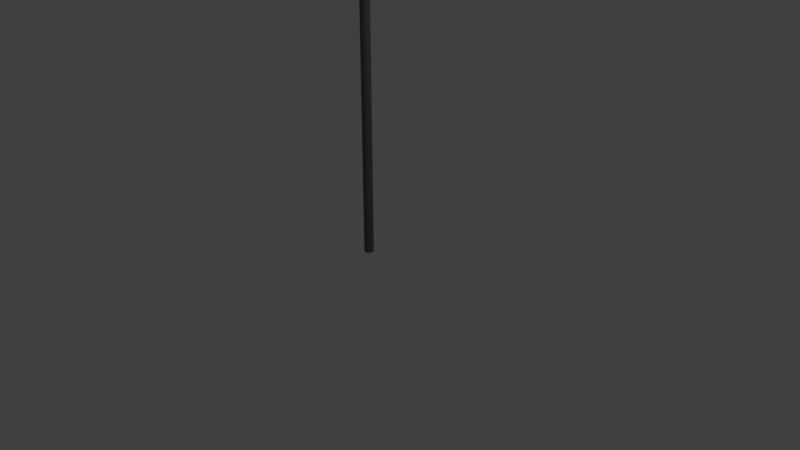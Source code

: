 # Source: FlagBlue.blend  (saved by Blender 2.79.0; exported with 4.5.12 LTS)
import bpy
from mathutils import Matrix  # noqa: F401  (used for matrix-valued properties, if any)

bpy.ops.wm.read_factory_settings(use_empty=True)
scene = bpy.context.scene
scene.name = 'Scene'

# ---- collections
col_collection_1 = bpy.data.collections.new('Collection 1'); scene.collection.children.link(col_collection_1)

# ---- materials (node trees are filled in below, after node groups)
mat_material_001 = bpy.data.materials.new('Material.001')
mat_material_001.alpha_threshold = 0.0
mat_material_001.use_transparent_shadow = False
mat_material_001.diffuse_color = (0.0, 0.0, 1.0, 1.0)
mat_material_001.roughness = 0.5
mat_material_002 = bpy.data.materials.new('Material.002')
mat_material_002.alpha_threshold = 0.0
mat_material_002.use_transparent_shadow = False
mat_material_002.diffuse_color = (0.1405, 0.1405, 0.1405, 1.0)
mat_material_002.roughness = 0.5

# ---- material node trees

# ---- world
world_world = bpy.data.worlds.new('World'); scene.world = world_world
world_world.color = (0.05088, 0.05088, 0.05088)
world_world.use_sun_shadow = False
world_world.sun_shadow_jitter_overblur = 0.0
world_world.cycles.sampling_method = 'MANUAL'

# ---- cameras
cam_camera = bpy.data.cameras.new('Camera')
cam_camera.clip_end = 100.0
cam_camera.lens = 35.0
cam_camera.sensor_width = 32.0
cam_camera.sensor_height = 18.0
cam_camera.ortho_scale = 7.314
cam_camera.dof.focus_distance = 0.0
cam_camera.dof.aperture_fstop = 128.0

# ---- lights
light_lamp = bpy.data.lights.new('Lamp', 'POINT')
light_lamp.transmission_factor = 0.0
light_lamp.cutoff_distance = 30.0
light_lamp.energy = 100.0
light_lamp.shadow_buffer_clip_start = 1.001
light_lamp.shadow_soft_size = 0.1
light_lamp.shadow_maximum_resolution = 0.006
light_lamp.use_absolute_resolution = True

# ---- meshes
me_cylinder = bpy.data.meshes.new('Cylinder')
me_cylinder.from_pydata([(0.0, 1.0, -1.0), (0.0, 1.0, 1.0), (0.1951, 0.9808, -1.0), (0.1951, 0.9808, 1.0), (0.3827, 0.9239, -1.0), (0.3827, 0.9239, 1.0), (0.5556, 0.8315, -1.0), (0.5556, 0.8315, 1.0), (0.7071, 0.7071, -1.0), (0.7071, 0.7071, 1.0), (0.8315, 0.5556, -1.0), (0.8315, 0.5556, 1.0), (0.9239, 0.3827, -1.0), (0.9239, 0.3827, 1.0), (0.9808, 0.1951, -1.0), (0.9808, 0.1951, 1.0), (1.0, 7.55e-08, -1.0), (1.0, 7.55e-08, 1.0), (0.9808, -0.1951, -1.0), (0.9808, -0.1951, 1.0), (0.9239, -0.3827, -1.0), (0.9239, -0.3827, 1.0), (0.8315, -0.5556, -1.0), (0.8315, -0.5556, 1.0), (0.7071, -0.7071, -1.0), (0.7071, -0.7071, 1.0), (0.5556, -0.8315, -1.0), (0.5556, -0.8315, 1.0), (0.3827, -0.9239, -1.0), (0.3827, -0.9239, 1.0), (0.1951, -0.9808, -1.0), (0.1951, -0.9808, 1.0), (-3.258e-07, -1.0, -1.0), (-3.258e-07, -1.0, 1.0), (-0.1951, -0.9808, -1.0), (-0.1951, -0.9808, 1.0), (-0.3827, -0.9239, -1.0), (-0.3827, -0.9239, 1.0), (-0.5556, -0.8315, -1.0), (-0.5556, -0.8315, 1.0), (-0.7071, -0.7071, -1.0), (-0.7071, -0.7071, 1.0), (-0.8315, -0.5556, -1.0), (-0.8315, -0.5556, 1.0), (-0.9239, -0.3827, -1.0), (-0.9239, -0.3827, 1.0), (-0.9808, -0.1951, -1.0), (-0.9808, -0.1951, 1.0), (-1.0, 9.656e-07, -1.0), (-1.0, 9.656e-07, 1.0), (-0.9808, 0.1951, -1.0), (-0.9808, 0.1951, 1.0), (-0.9239, 0.3827, -1.0), (-0.9239, 0.3827, 1.0), (-0.8315, 0.5556, -1.0), (-0.8315, 0.5556, 1.0), (-0.7071, 0.7071, -1.0), (-0.7071, 0.7071, 1.0), (-0.5556, 0.8315, -1.0), (-0.5556, 0.8315, 1.0), (-0.3827, 0.9239, -1.0), (-0.3827, 0.9239, 1.0), (-0.1951, 0.9808, -1.0), (-0.1951, 0.9808, 1.0), (0.0, 1.0, -0.75), (0.0, 1.0, -0.5), (0.0, 1.0, -0.25), (0.0, 1.0, 0.0), (0.0, 1.0, 0.25), (-2.048e-08, 1.382, 0.9166), (-2.048e-08, 1.382, 0.9628), (0.2697, 1.356, 0.9628), (0.2697, 1.356, 0.9166), (0.1951, 0.9808, 0.25), (0.1951, 0.9808, 0.0), (0.1951, 0.9808, -0.25), (0.1951, 0.9808, -0.5), (0.1951, 0.9808, -0.75), (0.529, 1.277, 0.9628), (0.8327, 1.117, 0.9166), (0.6799, 0.7672, 0.2503), (0.3827, 0.9239, 0.0), (0.3827, 0.9239, -0.25), (0.3827, 0.9239, -0.5), (0.3827, 0.9239, -0.75), (0.768, 1.149, 0.9628), (1.472, 0.7786, 0.916), (0.8466, 0.6781, 0.2513), (0.5556, 0.8315, 0.0), (0.5556, 0.8315, -0.25), (0.5556, 0.8315, -0.5), (0.5556, 0.8315, -0.75), (0.9775, 0.9775, 0.9628), (0.9775, 0.9775, 0.9166), (0.7071, 0.7071, 0.25), (0.7071, 0.7071, 0.0), (0.7071, 0.7071, -0.25), (0.7071, 0.7071, -0.5), (0.7071, 0.7071, -0.75), (1.149, 0.768, 0.9628), (1.149, 0.768, 0.9166), (0.8315, 0.5556, 0.25), (0.8315, 0.5556, 0.0), (0.8315, 0.5556, -0.25), (0.8315, 0.5556, -0.5), (0.8315, 0.5556, -0.75), (1.277, 0.529, 0.9628), (1.277, 0.529, 0.9166), (0.9239, 0.3827, 0.25), (0.9239, 0.3827, 0.0), (0.9239, 0.3827, -0.25), (0.9239, 0.3827, -0.5), (0.9239, 0.3827, -0.75), (1.356, 0.2697, 0.9628), (1.356, 0.2697, 0.9166), (0.9808, 0.1951, 0.25), (0.9808, 0.1951, 0.0), (0.9808, 0.1951, -0.25), (0.9808, 0.1951, -0.5), (0.9808, 0.1951, -0.75), (1.382, -1.742e-08, 0.9628), (1.382, -1.742e-08, 0.9166), (1.0, 7.55e-08, 0.25), (1.0, 7.55e-08, 0.0), (1.0, 7.55e-08, -0.25), (1.0, 7.55e-08, -0.5), (1.0, 7.55e-08, -0.75), (1.356, -0.2697, 0.9628), (1.356, -0.2697, 0.9166), (0.9808, -0.1951, 0.25), (0.9808, -0.1951, 0.0), (0.9808, -0.1951, -0.25), (0.9808, -0.1951, -0.5), (0.9808, -0.1951, -0.75), (1.277, -0.529, 0.9628), (1.277, -0.529, 0.9166), (0.9239, -0.3827, 0.25), (0.9239, -0.3827, 0.0), (0.9239, -0.3827, -0.25), (0.9239, -0.3827, -0.5), (0.9239, -0.3827, -0.75), (1.149, -0.768, 0.9628), (1.149, -0.768, 0.9166), (0.8315, -0.5556, 0.25), (0.8315, -0.5556, 0.0), (0.8315, -0.5556, -0.25), (0.8315, -0.5556, -0.5), (0.8315, -0.5556, -0.75), (0.9775, -0.9775, 0.9628), (0.9775, -0.9775, 0.9166), (0.7071, -0.7071, 0.25), (0.7071, -0.7071, 0.0), (0.7071, -0.7071, -0.25), (0.7071, -0.7071, -0.5), (0.7071, -0.7071, -0.75), (0.768, -1.149, 0.9628), (0.768, -1.149, 0.9166), (0.5556, -0.8315, 0.25), (0.5556, -0.8315, 0.0), (0.5556, -0.8315, -0.25), (0.5556, -0.8315, -0.5), (0.5556, -0.8315, -0.75), (0.529, -1.277, 0.9628), (0.529, -1.277, 0.9166), (0.3827, -0.9239, 0.25), (0.3827, -0.9239, 0.0), (0.3827, -0.9239, -0.25), (0.3827, -0.9239, -0.5), (0.3827, -0.9239, -0.75), (0.2697, -1.356, 0.9628), (0.2697, -1.356, 0.9166), (0.1951, -0.9808, 0.25), (0.1951, -0.9808, 0.0), (0.1951, -0.9808, -0.25), (0.1951, -0.9808, -0.5), (0.1951, -0.9808, -0.75), (-4.709e-07, -1.382, 0.9628), (-4.709e-07, -1.382, 0.9166), (-3.258e-07, -1.0, 0.25), (-3.258e-07, -1.0, 0.0), (-3.258e-07, -1.0, -0.25), (-3.258e-07, -1.0, -0.5), (-3.258e-07, -1.0, -0.75), (-0.2697, -1.356, 0.9628), (-0.2697, -1.356, 0.9166), (-0.1951, -0.9808, 0.25), (-0.1951, -0.9808, 0.0), (-0.1951, -0.9808, -0.25), (-0.1951, -0.9808, -0.5), (-0.1951, -0.9808, -0.75), (-0.529, -1.277, 0.9628), (-0.529, -1.277, 0.9166), (-0.3827, -0.9239, 0.25), (-0.3827, -0.9239, 0.0), (-0.3827, -0.9239, -0.25), (-0.3827, -0.9239, -0.5), (-0.3827, -0.9239, -0.75), (-0.768, -1.149, 0.9628), (-0.768, -1.149, 0.9166), (-0.5556, -0.8315, 0.25), (-0.5556, -0.8315, 0.0), (-0.5556, -0.8315, -0.25), (-0.5556, -0.8315, -0.5), (-0.5556, -0.8315, -0.75), (-0.9775, -0.9775, 0.9628), (-0.9775, -0.9775, 0.9166), (-0.7071, -0.7071, 0.25), (-0.7071, -0.7071, 0.0), (-0.7071, -0.7071, -0.25), (-0.7071, -0.7071, -0.5), (-0.7071, -0.7071, -0.75), (-1.149, -0.768, 0.9628), (-1.149, -0.768, 0.9166), (-0.8315, -0.5556, 0.25), (-0.8315, -0.5556, 0.0), (-0.8315, -0.5556, -0.25), (-0.8315, -0.5556, -0.5), (-0.8315, -0.5556, -0.75), (-1.277, -0.529, 0.9628), (-1.277, -0.529, 0.9166), (-0.9239, -0.3827, 0.25), (-0.9239, -0.3827, 0.0), (-0.9239, -0.3827, -0.25), (-0.9239, -0.3827, -0.5), (-0.9239, -0.3827, -0.75), (-1.356, -0.2697, 0.9628), (-1.356, -0.2697, 0.9166), (-0.9808, -0.1951, 0.25), (-0.9808, -0.1951, 0.0), (-0.9808, -0.1951, -0.25), (-0.9808, -0.1951, -0.5), (-0.9808, -0.1951, -0.75), (-1.382, 1.213e-06, 0.9628), (-1.382, 1.213e-06, 0.9166), (-1.0, 9.656e-07, 0.25), (-1.0, 9.656e-07, 0.0), (-1.0, 9.656e-07, -0.25), (-1.0, 9.656e-07, -0.5), (-1.0, 9.656e-07, -0.75), (-1.356, 0.2697, 0.9628), (-1.356, 0.2697, 0.9166), (-0.9808, 0.1951, 0.25), (-0.9808, 0.1951, 0.0), (-0.9808, 0.1951, -0.25), (-0.9808, 0.1951, -0.5), (-0.9808, 0.1951, -0.75), (-1.277, 0.529, 0.9628), (-1.277, 0.529, 0.9166), (-0.9239, 0.3827, 0.25), (-0.9239, 0.3827, 0.0), (-0.9239, 0.3827, -0.25), (-0.9239, 0.3827, -0.5), (-0.9239, 0.3827, -0.75), (-1.149, 0.768, 0.9628), (-1.149, 0.768, 0.9166), (-0.8315, 0.5556, 0.25), (-0.8315, 0.5556, 0.0), (-0.8315, 0.5556, -0.25), (-0.8315, 0.5556, -0.5), (-0.8315, 0.5556, -0.75), (-0.9775, 0.9775, 0.9628), (-0.9775, 0.9775, 0.9166), (-0.7071, 0.7071, 0.25), (-0.7071, 0.7071, 0.0), (-0.7071, 0.7071, -0.25), (-0.7071, 0.7071, -0.5), (-0.7071, 0.7071, -0.75), (-0.768, 1.149, 0.9628), (-0.768, 1.149, 0.9166), (-0.5556, 0.8315, 0.25), (-0.5556, 0.8315, 0.0), (-0.5556, 0.8315, -0.25), (-0.5556, 0.8315, -0.5), (-0.5556, 0.8315, -0.75), (-0.529, 1.277, 0.9628), (-0.529, 1.277, 0.9166), (-0.3827, 0.9239, 0.25), (-0.3827, 0.9239, 0.0), (-0.3827, 0.9239, -0.25), (-0.3827, 0.9239, -0.5), (-0.3827, 0.9239, -0.75), (-0.2697, 1.356, 0.9628), (-0.2697, 1.356, 0.9166), (-0.1951, 0.9808, 0.25), (-0.1951, 0.9808, 0.0), (-0.1951, 0.9808, -0.25), (-0.1951, 0.9808, -0.5), (-0.1951, 0.9808, -0.75), (16.59, 31.2, 0.8385), (14.1, 25.27, 0.2341), (16.82, 31.07, 0.8379), (14.27, 25.18, 0.235), (-2.925e-09, 1.055, 0.3452), (-5.85e-09, 1.109, 0.4405), (-0.343, 1.345, 0.5388), (0.8014, 0.7961, 0.6311), (-1.463e-08, 1.273, 0.7262), (-1.755e-08, 1.328, 0.8214), (0.259, 1.302, 0.8214), (0.2484, 1.249, 0.7262), (1.033, 0.776, 0.6301), (-0.1219, 1.325, 0.5379), (0.2164, 1.088, 0.4405), (0.2057, 1.034, 0.3452), (1.634, 0.6332, 0.8177), (0.07431, 1.394, 0.7288), (1.255, 0.7102, 0.629), (-0.5922, 1.622, 0.5345), (0.9629, 0.7411, 0.4417), (-0.6165, 1.512, 0.3425), (2.236, 0.3141, 0.8154), (0.2777, 1.285, 0.727), (1.459, 0.6011, 0.6279), (-0.3913, 1.515, 0.5343), (1.494, 0.4596, 0.4414), (-0.1001, 1.238, 0.3444), (0.9389, 0.9389, 0.8214), (0.9002, 0.9002, 0.7262), (1.637, 0.4531, 0.6268), (0.4549, 1.017, 0.5347), (0.7844, 0.7844, 0.4405), (0.7457, 0.7457, 0.3452), (1.104, 0.7377, 0.8214), (1.059, 0.7073, 0.7262), (1.013, 0.677, 0.6309), (0.9677, 0.6466, 0.5357), (0.9223, 0.6163, 0.4405), (0.8769, 0.5859, 0.3452), (1.227, 0.5081, 0.8214), (1.176, 0.4872, 0.7262), (1.126, 0.4663, 0.6309), (1.075, 0.4454, 0.5357), (1.025, 0.4245, 0.4405), (0.9743, 0.4036, 0.3452), (1.302, 0.259, 0.8214), (1.249, 0.2484, 0.7262), (1.195, 0.2377, 0.6309), (1.142, 0.2271, 0.5357), (1.088, 0.2164, 0.4405), (1.034, 0.2057, 0.3452), (1.328, -4.149e-09, 0.8214), (1.273, 9.125e-09, 0.7262), (1.218, 2.24e-08, 0.6309), (1.164, 3.567e-08, 0.5357), (1.109, 4.895e-08, 0.4405), (1.055, 6.222e-08, 0.3452), (1.302, -0.259, 0.8214), (1.249, -0.2484, 0.7262), (1.195, -0.2377, 0.6309), (1.142, -0.2271, 0.5357), (1.088, -0.2164, 0.4405), (1.034, -0.2057, 0.3452), (1.227, -0.5081, 0.8214), (1.176, -0.4872, 0.7262), (1.126, -0.4663, 0.6309), (1.075, -0.4454, 0.5357), (1.025, -0.4245, 0.4405), (0.9743, -0.4036, 0.3452), (1.104, -0.7377, 0.8214), (1.059, -0.7073, 0.7262), (1.013, -0.677, 0.6309), (0.9677, -0.6466, 0.5357), (0.9223, -0.6163, 0.4405), (0.8769, -0.5859, 0.3452), (0.9389, -0.9389, 0.8214), (0.9002, -0.9002, 0.7262), (0.8616, -0.8616, 0.6309), (0.823, -0.823, 0.5357), (0.7844, -0.7844, 0.4405), (0.7457, -0.7457, 0.3452), (0.7377, -1.104, 0.8214), (0.7073, -1.059, 0.7262), (0.677, -1.013, 0.6309), (0.6466, -0.9677, 0.5357), (0.6163, -0.9223, 0.4405), (0.5859, -0.8769, 0.3452), (0.5081, -1.227, 0.8214), (0.4872, -1.176, 0.7262), (0.4663, -1.126, 0.6309), (0.4454, -1.075, 0.5357), (0.4245, -1.025, 0.4405), (0.4036, -0.9743, 0.3452), (0.259, -1.302, 0.8214), (0.2484, -1.249, 0.7262), (0.2377, -1.195, 0.6309), (0.2271, -1.142, 0.5357), (0.2164, -1.088, 0.4405), (0.2057, -1.034, 0.3452), (-4.502e-07, -1.328, 0.8214), (-4.295e-07, -1.273, 0.7262), (-4.087e-07, -1.218, 0.6309), (-3.88e-07, -1.164, 0.5357), (-3.673e-07, -1.109, 0.4405), (-3.466e-07, -1.055, 0.3452), (-0.259, -1.302, 0.8214), (-0.2484, -1.249, 0.7262), (-0.2377, -1.195, 0.6309), (-0.2271, -1.142, 0.5357), (-0.2164, -1.088, 0.4405), (-0.2057, -1.034, 0.3452), (-0.5081, -1.227, 0.8214), (-0.4872, -1.176, 0.7262), (-0.4663, -1.126, 0.6309), (-0.4454, -1.075, 0.5357), (-0.4245, -1.025, 0.4405), (-0.4036, -0.9743, 0.3452), (-0.7377, -1.104, 0.8214), (-0.7073, -1.059, 0.7262), (-0.677, -1.013, 0.6309), (-0.6466, -0.9677, 0.5357), (-0.6163, -0.9223, 0.4405), (-0.5859, -0.8769, 0.3452), (-0.9389, -0.9389, 0.8214), (-0.9002, -0.9002, 0.7262), (-0.8616, -0.8616, 0.6309), (-0.823, -0.823, 0.5357), (-0.7844, -0.7844, 0.4405), (-0.7457, -0.7457, 0.3452), (-1.104, -0.7377, 0.8214), (-1.059, -0.7073, 0.7262), (-1.013, -0.677, 0.6309), (-0.9677, -0.6466, 0.5357), (-0.9223, -0.6163, 0.4405), (-0.8769, -0.5859, 0.3452), (-1.227, -0.5081, 0.8214), (-1.176, -0.4872, 0.7262), (-1.126, -0.4663, 0.6309), (-1.075, -0.4454, 0.5357), (-1.025, -0.4245, 0.4405), (-0.9743, -0.4036, 0.3452), (-1.302, -0.259, 0.8214), (-1.249, -0.2484, 0.7262), (-1.195, -0.2377, 0.6309), (-1.142, -0.2271, 0.5357), (-1.088, -0.2164, 0.4405), (-1.034, -0.2057, 0.3452), (-1.328, 1.178e-06, 0.8214), (-1.273, 1.142e-06, 0.7262), (-1.218, 1.107e-06, 0.6309), (-1.164, 1.072e-06, 0.5357), (-1.109, 1.036e-06, 0.4405), (-1.055, 1.001e-06, 0.3452), (-1.302, 0.259, 0.8214), (-1.249, 0.2484, 0.7262), (-1.195, 0.2377, 0.6309), (-1.142, 0.2271, 0.5357), (-1.088, 0.2164, 0.4405), (-1.034, 0.2057, 0.3452), (-1.227, 0.5081, 0.8214), (-1.176, 0.4872, 0.7262), (-1.126, 0.4663, 0.6309), (-1.075, 0.4454, 0.5357), (-1.025, 0.4245, 0.4405), (-0.9743, 0.4036, 0.3452), (-1.104, 0.7377, 0.8214), (-1.059, 0.7073, 0.7262), (-1.013, 0.677, 0.6309), (-0.9677, 0.6466, 0.5357), (-0.9223, 0.6163, 0.4405), (-0.8769, 0.5859, 0.3452), (-0.9389, 0.9389, 0.8214), (-0.9002, 0.9002, 0.7262), (-0.8616, 0.8616, 0.6309), (-0.823, 0.823, 0.5357), (-0.7844, 0.7844, 0.4405), (-0.7457, 0.7457, 0.3452), (-0.7377, 1.104, 0.8214), (-0.7073, 1.059, 0.7262), (0.1387, 0.5833, 0.6335), (-0.976, 1.141, 0.5411), (-0.6163, 0.9223, 0.4405), (-0.5859, 0.8769, 0.3452), (-0.5081, 1.227, 0.8214), (-0.4872, 1.176, 0.7262), (0.3455, 0.6979, 0.6329), (-0.7784, 1.251, 0.5405), (-0.4245, 1.025, 0.4405), (-0.4036, 0.9743, 0.3452), (-0.259, 1.302, 0.8214), (-0.2484, 1.249, 0.7262), (0.5693, 0.7697, 0.6321), (-0.5647, 1.319, 0.5397), (-0.2164, 1.088, 0.4405), (-0.2057, 1.034, 0.3452), (14.76, 25.76, 0.8003), (15.74, 31.52, 0.7109), (11.03, 19.37, 0.6108), (15.37, 31.59, 0.5165), (13.93, 24.7, 0.4243), (15.54, 31.38, 0.3256), (14.96, 25.65, 0.798), (15.94, 31.41, 0.7091), (11.23, 19.26, 0.6097), (15.57, 31.48, 0.5163), (14.12, 24.6, 0.4247), (15.71, 31.28, 0.3262), (3.045, 4.032, 0.2139), (4.941, 7.544, 0.2131), (6.37, 11.3, 0.248), (8.581, 14.65, 0.2233), (10.48, 18.16, 0.2225), (12.52, 21.6, 0.2109), (12.68, 21.51, 0.2119), (10.64, 18.07, 0.2235), (8.748, 14.56, 0.2243), (6.537, 11.21, 0.249), (5.108, 7.455, 0.2141), (3.211, 3.943, 0.2148), (2.866, 5.529, 0.8703), (5.273, 9.743, 0.8607), (7.709, 13.94, 0.8879), (9.808, 18.32, 0.8537), (12.04, 22.62, 0.8441), (14.22, 26.96, 0.8234), (3.504, 5.19, 0.8697), (5.511, 9.616, 0.8601), (7.947, 13.81, 0.8873), (10.05, 18.19, 0.8531), (12.28, 22.5, 0.8435), (14.45, 26.83, 0.8228), (3.266, 4.349, 0.7819), (4.926, 8.052, 0.7808), (7.672, 11.18, 0.8121), (8.985, 15.07, 0.7893), (10.87, 18.65, 0.7882), (12.5, 22.37, 0.7773), (1.869, 5.929, 0.6918), (4.136, 10.22, 0.6907), (7.08, 14.15, 0.7238), (8.894, 18.68, 0.6998), (11.16, 22.96, 0.6987), (13.22, 27.36, 0.6873), (2.43, 3.49, 0.5911), (3.846, 6.145, 0.59), (5.706, 8.566, 0.6248), (6.824, 11.38, 0.5997), (8.239, 14.03, 0.5987), (9.52, 16.76, 0.5867), (1.794, 5.846, 0.4964), (4.078, 10.13, 0.4954), (6.461, 14.35, 0.5314), (8.679, 18.67, 0.5056), (10.96, 22.95, 0.5046), (13.22, 27.24, 0.4924), (3.524, 3.789, 0.4037), (5.027, 7.395, 0.4035), (6.685, 10.92, 0.4394), (8.654, 14.28, 0.4139), (10.5, 17.71, 0.413), (12.4, 21.11, 0.4009), (2.502, 5.35, 0.3071), (4.459, 9.802, 0.3051), (6.445, 14.24, 0.3407), (8.946, 18.4, 0.3154), (11.24, 22.68, 0.3145), (13.63, 26.9, 0.3026), (1.985, 5.624, 0.3052), (4.279, 9.898, 0.3044), (6.266, 14.33, 0.34), (8.766, 18.5, 0.3147), (11.06, 22.77, 0.3139), (13.45, 27.0, 0.302), (2.993, 4.07, 0.404), (4.837, 7.497, 0.4031), (6.495, 11.02, 0.439), (8.464, 14.38, 0.4134), (10.31, 17.81, 0.4125), (12.21, 21.21, 0.4005), (1.593, 5.953, 0.4966), (3.877, 10.23, 0.4956), (6.26, 14.46, 0.5316), (8.478, 18.77, 0.5058), (10.76, 23.05, 0.5049), (13.02, 27.35, 0.4927), (2.226, 3.599, 0.5922), (3.642, 6.254, 0.5911), (5.502, 8.675, 0.6259), (6.62, 11.49, 0.6008), (8.035, 14.14, 0.5998), (9.316, 16.87, 0.5878), (1.665, 6.038, 0.6935), (3.933, 10.33, 0.6924), (6.877, 14.26, 0.7256), (8.69, 18.78, 0.7016), (10.96, 23.07, 0.7005), (13.02, 27.47, 0.689), (2.664, 4.668, 0.7842), (4.726, 8.159, 0.7831), (7.472, 11.29, 0.8144), (8.784, 15.18, 0.7916), (10.67, 18.76, 0.7906), (12.3, 22.48, 0.7796)], [], [(70, 1, 3, 71), (71, 3, 5, 78), (78, 5, 7, 85), (85, 7, 9, 92), (92, 9, 11, 99), (99, 11, 13, 106), (106, 13, 15, 113), (113, 15, 17, 120), (120, 17, 19, 127), (127, 19, 21, 134), (134, 21, 23, 141), (141, 23, 25, 148), (148, 25, 27, 155), (155, 27, 29, 162), (162, 29, 31, 169), (169, 31, 33, 176), (176, 33, 35, 183), (183, 35, 37, 190), (190, 37, 39, 197), (197, 39, 41, 204), (204, 41, 43, 211), (211, 43, 45, 218), (218, 45, 47, 225), (225, 47, 49, 232), (232, 49, 51, 239), (239, 51, 53, 246), (246, 53, 55, 253), (253, 55, 57, 260), (260, 57, 59, 267), (267, 59, 61, 274), (3, 1, 63, 61, 59, 57, 55, 53, 51, 49, 47, 45, 43, 41, 39, 37, 35, 33, 31, 29, 27, 25, 23, 21, 19, 17, 15, 13, 11, 9, 7, 5), (274, 61, 63, 281), (281, 63, 1, 70), (0, 2, 4, 6, 8, 10, 12, 14, 16, 18, 20, 22, 24, 26, 28, 30, 32, 34, 36, 38, 40, 42, 44, 46, 48, 50, 52, 54, 56, 58, 60, 62), (62, 287, 64, 0), (287, 286, 65, 64), (286, 285, 66, 65), (285, 284, 67, 66), (284, 283, 68, 67), (478, 282, 69, 297), (282, 281, 70, 69), (60, 280, 287, 62), (280, 279, 286, 287), (279, 278, 285, 286), (278, 277, 284, 285), (277, 276, 283, 284), (472, 275, 282, 478), (275, 274, 281, 282), (58, 273, 280, 60), (273, 272, 279, 280), (272, 271, 278, 279), (271, 270, 277, 278), (270, 269, 276, 277), (466, 268, 275, 472), (268, 267, 274, 275), (56, 266, 273, 58), (266, 265, 272, 273), (265, 264, 271, 272), (264, 263, 270, 271), (263, 262, 269, 270), (460, 261, 268, 466), (261, 260, 267, 268), (54, 259, 266, 56), (259, 258, 265, 266), (258, 257, 264, 265), (257, 256, 263, 264), (256, 255, 262, 263), (454, 254, 261, 460), (254, 253, 260, 261), (52, 252, 259, 54), (252, 251, 258, 259), (251, 250, 257, 258), (250, 249, 256, 257), (249, 248, 255, 256), (448, 247, 254, 454), (247, 246, 253, 254), (50, 245, 252, 52), (245, 244, 251, 252), (244, 243, 250, 251), (243, 242, 249, 250), (242, 241, 248, 249), (442, 240, 247, 448), (240, 239, 246, 247), (48, 238, 245, 50), (238, 237, 244, 245), (237, 236, 243, 244), (236, 235, 242, 243), (235, 234, 241, 242), (436, 233, 240, 442), (233, 232, 239, 240), (46, 231, 238, 48), (231, 230, 237, 238), (230, 229, 236, 237), (229, 228, 235, 236), (228, 227, 234, 235), (430, 226, 233, 436), (226, 225, 232, 233), (44, 224, 231, 46), (224, 223, 230, 231), (223, 222, 229, 230), (222, 221, 228, 229), (221, 220, 227, 228), (424, 219, 226, 430), (219, 218, 225, 226), (42, 217, 224, 44), (217, 216, 223, 224), (216, 215, 222, 223), (215, 214, 221, 222), (214, 213, 220, 221), (418, 212, 219, 424), (212, 211, 218, 219), (40, 210, 217, 42), (210, 209, 216, 217), (209, 208, 215, 216), (208, 207, 214, 215), (207, 206, 213, 214), (412, 205, 212, 418), (205, 204, 211, 212), (38, 203, 210, 40), (203, 202, 209, 210), (202, 201, 208, 209), (201, 200, 207, 208), (200, 199, 206, 207), (406, 198, 205, 412), (198, 197, 204, 205), (36, 196, 203, 38), (196, 195, 202, 203), (195, 194, 201, 202), (194, 193, 200, 201), (193, 192, 199, 200), (400, 191, 198, 406), (191, 190, 197, 198), (34, 189, 196, 36), (189, 188, 195, 196), (188, 187, 194, 195), (187, 186, 193, 194), (186, 185, 192, 193), (394, 184, 191, 400), (184, 183, 190, 191), (32, 182, 189, 34), (182, 181, 188, 189), (181, 180, 187, 188), (180, 179, 186, 187), (179, 178, 185, 186), (388, 177, 184, 394), (177, 176, 183, 184), (30, 175, 182, 32), (175, 174, 181, 182), (174, 173, 180, 181), (173, 172, 179, 180), (172, 171, 178, 179), (382, 170, 177, 388), (170, 169, 176, 177), (28, 168, 175, 30), (168, 167, 174, 175), (167, 166, 173, 174), (166, 165, 172, 173), (165, 164, 171, 172), (376, 163, 170, 382), (163, 162, 169, 170), (26, 161, 168, 28), (161, 160, 167, 168), (160, 159, 166, 167), (159, 158, 165, 166), (158, 157, 164, 165), (370, 156, 163, 376), (156, 155, 162, 163), (24, 154, 161, 26), (154, 153, 160, 161), (153, 152, 159, 160), (152, 151, 158, 159), (151, 150, 157, 158), (364, 149, 156, 370), (149, 148, 155, 156), (22, 147, 154, 24), (147, 146, 153, 154), (146, 145, 152, 153), (145, 144, 151, 152), (144, 143, 150, 151), (358, 142, 149, 364), (142, 141, 148, 149), (20, 140, 147, 22), (140, 139, 146, 147), (139, 138, 145, 146), (138, 137, 144, 145), (137, 136, 143, 144), (352, 135, 142, 358), (135, 134, 141, 142), (18, 133, 140, 20), (133, 132, 139, 140), (132, 131, 138, 139), (131, 130, 137, 138), (130, 129, 136, 137), (346, 128, 135, 352), (128, 127, 134, 135), (16, 126, 133, 18), (126, 125, 132, 133), (125, 124, 131, 132), (124, 123, 130, 131), (123, 122, 129, 130), (340, 121, 128, 346), (121, 120, 127, 128), (14, 119, 126, 16), (119, 118, 125, 126), (118, 117, 124, 125), (117, 116, 123, 124), (116, 115, 122, 123), (334, 114, 121, 340), (114, 113, 120, 121), (12, 112, 119, 14), (112, 111, 118, 119), (111, 110, 117, 118), (110, 109, 116, 117), (109, 108, 115, 116), (328, 107, 114, 334), (107, 106, 113, 114), (10, 105, 112, 12), (105, 104, 111, 112), (104, 103, 110, 111), (103, 102, 109, 110), (102, 101, 108, 109), (322, 100, 107, 328), (100, 99, 106, 107), (8, 98, 105, 10), (98, 97, 104, 105), (97, 96, 103, 104), (96, 95, 102, 103), (95, 94, 101, 102), (316, 93, 100, 322), (93, 92, 99, 100), (6, 91, 98, 8), (91, 90, 97, 98), (90, 89, 96, 97), (89, 88, 95, 96), (88, 87, 94, 95), (310, 86, 93, 316), (86, 85, 92, 93), (4, 84, 91, 6), (84, 83, 90, 91), (83, 82, 89, 90), (82, 81, 88, 89), (81, 80, 87, 88), (502, 501, 289, 291), (79, 78, 85, 86), (2, 77, 84, 4), (77, 76, 83, 84), (76, 75, 82, 83), (75, 74, 81, 82), (74, 73, 80, 81), (298, 72, 79, 304), (72, 71, 78, 79), (0, 64, 77, 2), (64, 65, 76, 77), (65, 66, 75, 76), (66, 67, 74, 75), (67, 68, 73, 74), (297, 69, 72, 298), (69, 70, 71, 72), (484, 288, 290, 490), (591, 513, 288, 484), (513, 519, 290, 288), (555, 502, 291, 495), (519, 525, 490, 290), (525, 531, 491, 490), (531, 537, 492, 491), (537, 543, 493, 492), (543, 549, 494, 493), (549, 555, 495, 494), (501, 561, 489, 289), (561, 567, 488, 489), (567, 573, 487, 488), (573, 579, 486, 487), (579, 585, 485, 486), (585, 591, 484, 485), (289, 489, 495, 291), (489, 488, 494, 495), (488, 487, 493, 494), (487, 486, 492, 493), (486, 485, 491, 492), (485, 484, 490, 491), (68, 292, 303, 73), (292, 293, 302, 303), (293, 294, 301, 302), (294, 295, 300, 301), (295, 296, 299, 300), (296, 297, 298, 299), (73, 303, 309, 80), (303, 302, 308, 309), (302, 301, 307, 308), (301, 300, 306, 307), (300, 299, 305, 306), (299, 298, 304, 305), (87, 315, 321, 94), (315, 314, 320, 321), (314, 313, 319, 320), (313, 312, 318, 319), (312, 311, 317, 318), (311, 310, 316, 317), (94, 321, 327, 101), (321, 320, 326, 327), (320, 319, 325, 326), (319, 318, 324, 325), (318, 317, 323, 324), (317, 316, 322, 323), (101, 327, 333, 108), (327, 326, 332, 333), (326, 325, 331, 332), (325, 324, 330, 331), (324, 323, 329, 330), (323, 322, 328, 329), (108, 333, 339, 115), (333, 332, 338, 339), (332, 331, 337, 338), (331, 330, 336, 337), (330, 329, 335, 336), (329, 328, 334, 335), (115, 339, 345, 122), (339, 338, 344, 345), (338, 337, 343, 344), (337, 336, 342, 343), (336, 335, 341, 342), (335, 334, 340, 341), (122, 345, 351, 129), (345, 344, 350, 351), (344, 343, 349, 350), (343, 342, 348, 349), (342, 341, 347, 348), (341, 340, 346, 347), (129, 351, 357, 136), (351, 350, 356, 357), (350, 349, 355, 356), (349, 348, 354, 355), (348, 347, 353, 354), (347, 346, 352, 353), (136, 357, 363, 143), (357, 356, 362, 363), (356, 355, 361, 362), (355, 354, 360, 361), (354, 353, 359, 360), (353, 352, 358, 359), (143, 363, 369, 150), (363, 362, 368, 369), (362, 361, 367, 368), (361, 360, 366, 367), (360, 359, 365, 366), (359, 358, 364, 365), (150, 369, 375, 157), (369, 368, 374, 375), (368, 367, 373, 374), (367, 366, 372, 373), (366, 365, 371, 372), (365, 364, 370, 371), (157, 375, 381, 164), (375, 374, 380, 381), (374, 373, 379, 380), (373, 372, 378, 379), (372, 371, 377, 378), (371, 370, 376, 377), (164, 381, 387, 171), (381, 380, 386, 387), (380, 379, 385, 386), (379, 378, 384, 385), (378, 377, 383, 384), (377, 376, 382, 383), (171, 387, 393, 178), (387, 386, 392, 393), (386, 385, 391, 392), (385, 384, 390, 391), (384, 383, 389, 390), (383, 382, 388, 389), (178, 393, 399, 185), (393, 392, 398, 399), (392, 391, 397, 398), (391, 390, 396, 397), (390, 389, 395, 396), (389, 388, 394, 395), (185, 399, 405, 192), (399, 398, 404, 405), (398, 397, 403, 404), (397, 396, 402, 403), (396, 395, 401, 402), (395, 394, 400, 401), (192, 405, 411, 199), (405, 404, 410, 411), (404, 403, 409, 410), (403, 402, 408, 409), (402, 401, 407, 408), (401, 400, 406, 407), (199, 411, 417, 206), (411, 410, 416, 417), (410, 409, 415, 416), (409, 408, 414, 415), (408, 407, 413, 414), (407, 406, 412, 413), (206, 417, 423, 213), (417, 416, 422, 423), (416, 415, 421, 422), (415, 414, 420, 421), (414, 413, 419, 420), (413, 412, 418, 419), (213, 423, 429, 220), (423, 422, 428, 429), (422, 421, 427, 428), (421, 420, 426, 427), (420, 419, 425, 426), (419, 418, 424, 425), (220, 429, 435, 227), (429, 428, 434, 435), (428, 427, 433, 434), (427, 426, 432, 433), (426, 425, 431, 432), (425, 424, 430, 431), (227, 435, 441, 234), (435, 434, 440, 441), (434, 433, 439, 440), (433, 432, 438, 439), (432, 431, 437, 438), (431, 430, 436, 437), (234, 441, 447, 241), (441, 440, 446, 447), (440, 439, 445, 446), (439, 438, 444, 445), (438, 437, 443, 444), (437, 436, 442, 443), (241, 447, 453, 248), (447, 446, 452, 453), (446, 445, 451, 452), (445, 444, 450, 451), (444, 443, 449, 450), (443, 442, 448, 449), (248, 453, 459, 255), (453, 452, 458, 459), (452, 451, 457, 458), (451, 450, 456, 457), (450, 449, 455, 456), (449, 448, 454, 455), (255, 459, 465, 262), (459, 458, 464, 465), (458, 457, 463, 464), (457, 456, 462, 463), (456, 455, 461, 462), (455, 454, 460, 461), (262, 465, 471, 269), (465, 464, 470, 471), (464, 463, 469, 470), (463, 462, 468, 469), (462, 461, 467, 468), (461, 460, 466, 467), (269, 471, 477, 276), (471, 470, 476, 477), (470, 469, 475, 476), (469, 468, 474, 475), (468, 467, 473, 474), (467, 466, 472, 473), (276, 477, 483, 283), (477, 476, 482, 483), (476, 475, 481, 482), (475, 474, 480, 481), (474, 473, 479, 480), (473, 472, 478, 479), (283, 483, 292, 68), (483, 482, 293, 292), (482, 481, 294, 293), (481, 480, 295, 294), (480, 479, 296, 295), (479, 478, 297, 296), (305, 304, 586, 580), (580, 586, 587, 581), (581, 587, 588, 582), (582, 588, 589, 583), (583, 589, 590, 584), (584, 590, 591, 585), (306, 305, 580, 574), (574, 580, 581, 575), (575, 581, 582, 576), (576, 582, 583, 577), (577, 583, 584, 578), (578, 584, 585, 579), (307, 306, 574, 568), (568, 574, 575, 569), (569, 575, 576, 570), (570, 576, 577, 571), (571, 577, 578, 572), (572, 578, 579, 573), (308, 307, 568, 562), (562, 568, 569, 563), (563, 569, 570, 564), (564, 570, 571, 565), (565, 571, 572, 566), (566, 572, 573, 567), (309, 308, 562, 556), (556, 562, 563, 557), (557, 563, 564, 558), (558, 564, 565, 559), (559, 565, 566, 560), (560, 566, 567, 561), (80, 309, 556, 496), (496, 556, 557, 497), (497, 557, 558, 498), (498, 558, 559, 499), (499, 559, 560, 500), (500, 560, 561, 501), (314, 315, 550, 544), (544, 550, 551, 545), (545, 551, 552, 546), (546, 552, 553, 547), (547, 553, 554, 548), (548, 554, 555, 549), (313, 314, 544, 538), (538, 544, 545, 539), (539, 545, 546, 540), (540, 546, 547, 541), (541, 547, 548, 542), (542, 548, 549, 543), (312, 313, 538, 532), (532, 538, 539, 533), (533, 539, 540, 534), (534, 540, 541, 535), (535, 541, 542, 536), (536, 542, 543, 537), (311, 312, 532, 526), (526, 532, 533, 527), (527, 533, 534, 528), (528, 534, 535, 529), (529, 535, 536, 530), (530, 536, 537, 531), (310, 311, 526, 520), (520, 526, 527, 521), (521, 527, 528, 522), (522, 528, 529, 523), (523, 529, 530, 524), (524, 530, 531, 525), (86, 310, 520, 514), (514, 520, 521, 515), (515, 521, 522, 516), (516, 522, 523, 517), (517, 523, 524, 518), (518, 524, 525, 519), (315, 87, 507, 550), (550, 507, 506, 551), (551, 506, 505, 552), (552, 505, 504, 553), (553, 504, 503, 554), (554, 503, 502, 555), (79, 86, 514, 508), (508, 514, 515, 509), (509, 515, 516, 510), (510, 516, 517, 511), (511, 517, 518, 512), (512, 518, 519, 513), (304, 79, 508, 586), (586, 508, 509, 587), (587, 509, 510, 588), (588, 510, 511, 589), (589, 511, 512, 590), (590, 512, 513, 591), (87, 80, 496, 507), (507, 496, 497, 506), (506, 497, 498, 505), (505, 498, 499, 504), (504, 499, 500, 503), (503, 500, 501, 502)])
me_cylinder.polygons.foreach_set('material_index', [1, 1, 1, 1, 1, 1, 1, 1, 1, 1, 1, 1, 1, 1, 1, 1, 1, 1, 1, 1, 1, 1, 1, 1, 1, 1, 1, 1, 1, 1, 1, 1, 1, 1, 1, 1, 1, 1, 1, 1, 1, 1, 1, 1, 1, 1, 1, 1, 1, 1, 1, 1, 1, 1, 1, 1, 1, 1, 1, 1, 1, 1, 1, 1, 1, 1, 1, 1, 1, 1, 1, 1, 1, 1, 1, 1, 1, 1, 1, 1, 1, 1, 1, 1, 1, 1, 1, 1, 1, 1, 1, 1, 1, 1, 1, 1, 1, 1, 1, 1, 1, 1, 1, 1, 1, 1, 1, 1, 1, 1, 1, 1, 1, 1, 1, 1, 1, 1, 1, 1, 1, 1, 1, 1, 1, 1, 1, 1, 1, 1, 1, 1, 1, 1, 1, 1, 1, 1, 1, 1, 1, 1, 1, 1, 1, 1, 1, 1, 1, 1, 1, 1, 1, 1, 1, 1, 1, 1, 1, 1, 1, 1, 1, 1, 1, 1, 1, 1, 1, 1, 1, 1, 1, 1, 1, 1, 1, 1, 1, 1, 1, 1, 1, 1, 1, 1, 1, 1, 1, 1, 1, 1, 1, 1, 1, 1, 1, 1, 1, 1, 1, 1, 1, 1, 1, 1, 1, 1, 1, 1, 1, 1, 1, 1, 1, 1, 1, 1, 1, 1, 1, 1, 1, 1, 1, 1, 1, 1, 1, 1, 1, 1, 1, 1, 1, 1, 1, 1, 1, 1, 1, 1, 0, 1, 1, 1, 1, 1, 1, 1, 1, 1, 1, 1, 1, 1, 1, 1, 0, 0, 0, 0, 0, 0, 0, 0, 0, 0, 0, 0, 0, 0, 0, 0, 0, 0, 0, 0, 0, 0, 1, 1, 1, 1, 1, 1, 1, 1, 1, 1, 1, 1, 1, 1, 1, 1, 1, 1, 1, 1, 1, 1, 1, 1, 1, 1, 1, 1, 1, 1, 1, 1, 1, 1, 1, 1, 1, 1, 1, 1, 1, 1, 1, 1, 1, 1, 1, 1, 1, 1, 1, 1, 1, 1, 1, 1, 1, 1, 1, 1, 1, 1, 1, 1, 1, 1, 1, 1, 1, 1, 1, 1, 1, 1, 1, 1, 1, 1, 1, 1, 1, 1, 1, 1, 1, 1, 1, 1, 1, 1, 1, 1, 1, 1, 1, 1, 1, 1, 1, 1, 1, 1, 1, 1, 1, 1, 1, 1, 1, 1, 1, 1, 1, 1, 1, 1, 1, 1, 1, 1, 1, 1, 1, 1, 1, 1, 1, 1, 1, 1, 1, 1, 1, 1, 1, 1, 1, 1, 1, 1, 1, 1, 1, 1, 1, 1, 1, 1, 1, 1, 1, 1, 1, 1, 1, 1, 1, 1, 1, 1, 1, 1, 1, 1, 1, 1, 1, 1, 1, 1, 1, 1, 1, 1, 1, 1, 1, 1, 1, 1, 1, 1, 1, 1, 1, 1, 0, 0, 0, 0, 0, 0, 0, 0, 0, 0, 0, 0, 0, 0, 0, 0, 0, 0, 0, 0, 0, 0, 0, 0, 0, 0, 0, 0, 0, 0, 0, 0, 0, 0, 0, 0, 0, 0, 0, 0, 0, 0, 0, 0, 0, 0, 0, 0, 0, 0, 0, 0, 0, 0, 0, 0, 0, 0, 0, 0, 0, 0, 0, 0, 0, 0, 0, 0, 0, 0, 0, 0, 0, 0, 0, 0, 0, 0, 0, 0, 0, 0, 0, 0, 0, 0, 0, 0, 0, 0, 0, 0, 0, 0, 0, 0])
me_cylinder.materials.append(mat_material_001)
me_cylinder.materials.append(mat_material_002)
me_cylinder.use_remesh_preserve_volume = False
me_cylinder.use_remesh_preserve_attributes = False
me_cylinder.use_mirror_vertex_groups = False
me_cylinder.update()

# ---- objects
ob_cylinder = bpy.data.objects.new('Cylinder', me_cylinder)
ob_lamp = bpy.data.objects.new('Lamp', light_lamp)
ob_camera = bpy.data.objects.new('Camera', cam_camera)

# ---- transforms, parenting, visibility, modifiers, constraints
ob_cylinder.location = (0.0, 0.0, 3.361)
ob_cylinder.rotation_euler = (0.0, -0.0, 0.4851)
ob_cylinder.scale = (0.06124, 0.06124, 3.316)
ob_cylinder.lineart.crease_threshold = 0.0
ob_lamp.location = (4.076, 1.005, 5.904)
ob_lamp.rotation_euler = (0.6503, 0.05522, 1.866)
ob_lamp.lock_rotations_4d = False
ob_lamp.empty_display_type = 'ARROWS'
ob_lamp.color = (0.0, 0.0, 0.0, 0.0)
ob_lamp.lineart.crease_threshold = 0.0
ob_camera.location = (7.481, -6.508, 5.344)
ob_camera.rotation_euler = (1.109, 0.0, 0.8149)
ob_camera.lock_rotations_4d = False
ob_camera.empty_display_type = 'ARROWS'
ob_camera.color = (0.0, 0.0, 0.0, 0.0)
ob_camera.display_type = 'WIRE'
ob_camera.lineart.crease_threshold = 0.0

# ---- collection membership
col_collection_1.objects.link(ob_cylinder)
col_collection_1.objects.link(ob_lamp)
col_collection_1.objects.link(ob_camera)

# ---- scene / render settings (as saved in the file)
scene.camera = ob_camera
scene.frame_start = 1; scene.frame_end = 250; scene.frame_set(1)
scene.render.engine = 'BLENDER_EEVEE_NEXT'
scene.render.resolution_percentage = 50
scene.render.dither_intensity = 0.0
scene.cycles.use_denoising = False
scene.cycles.samples = 128
scene.cycles.sampling_pattern = 'TABULATED_SOBOL'
scene.cycles.use_adaptive_sampling = False
scene.cycles.use_light_tree = False
scene.cycles.blur_glossy = 0.0
scene.cycles.sample_clamp_indirect = 0.0
scene.view_settings.view_transform = 'Standard'
bpy.context.view_layer.update()
